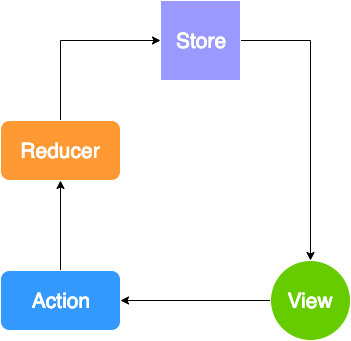

The diagram above was exported from draw.io. Its source (the exported page's mxGraphModel, read from the mxfile embedded in the PNG):
<mxGraphModel dx="1398" dy="772" grid="1" gridSize="10" guides="1" tooltips="1" connect="1" arrows="1" fold="1" page="1" pageScale="1" pageWidth="850" pageHeight="1100" math="0" shadow="0">
  <root>
    <mxCell id="0" />
    <mxCell id="1" parent="0" />
    <mxCell id="s5NXYoskaPGZiPi-_k_4-3" style="edgeStyle=orthogonalEdgeStyle;rounded=0;orthogonalLoop=1;jettySize=auto;html=1;entryX=1;entryY=0.5;entryDx=0;entryDy=0;" edge="1" parent="1" source="s5NXYoskaPGZiPi-_k_4-1" target="s5NXYoskaPGZiPi-_k_4-2">
      <mxGeometry relative="1" as="geometry" />
    </mxCell>
    <mxCell id="s5NXYoskaPGZiPi-_k_4-1" value="View" style="ellipse;whiteSpace=wrap;html=1;aspect=fixed;fillColor=#66CC00;strokeColor=#FFFFFF;fontColor=#FFFFFF;fontSize=21;" vertex="1" parent="1">
      <mxGeometry x="490" y="420" width="80" height="80" as="geometry" />
    </mxCell>
    <mxCell id="s5NXYoskaPGZiPi-_k_4-5" style="edgeStyle=orthogonalEdgeStyle;rounded=0;orthogonalLoop=1;jettySize=auto;html=1;entryX=0.5;entryY=1;entryDx=0;entryDy=0;" edge="1" parent="1" source="s5NXYoskaPGZiPi-_k_4-2" target="s5NXYoskaPGZiPi-_k_4-4">
      <mxGeometry relative="1" as="geometry" />
    </mxCell>
    <mxCell id="s5NXYoskaPGZiPi-_k_4-2" value="Action" style="rounded=1;whiteSpace=wrap;html=1;fontSize=21;fontColor=#FFFFFF;fillColor=#3399FF;strokeColor=#FFFFFF;" vertex="1" parent="1">
      <mxGeometry x="220" y="430" width="120" height="60" as="geometry" />
    </mxCell>
    <mxCell id="s5NXYoskaPGZiPi-_k_4-7" style="edgeStyle=orthogonalEdgeStyle;rounded=0;orthogonalLoop=1;jettySize=auto;html=1;entryX=0;entryY=0.5;entryDx=0;entryDy=0;" edge="1" parent="1" source="s5NXYoskaPGZiPi-_k_4-4" target="s5NXYoskaPGZiPi-_k_4-6">
      <mxGeometry relative="1" as="geometry">
        <Array as="points">
          <mxPoint x="280" y="200" />
        </Array>
      </mxGeometry>
    </mxCell>
    <mxCell id="s5NXYoskaPGZiPi-_k_4-4" value="Reducer" style="rounded=1;whiteSpace=wrap;html=1;fontSize=21;fontColor=#FFFFFF;strokeColor=#FFFFFF;fillColor=#FF9933;" vertex="1" parent="1">
      <mxGeometry x="220" y="280" width="120" height="60" as="geometry" />
    </mxCell>
    <mxCell id="s5NXYoskaPGZiPi-_k_4-8" style="edgeStyle=orthogonalEdgeStyle;rounded=0;orthogonalLoop=1;jettySize=auto;html=1;entryX=0.5;entryY=0;entryDx=0;entryDy=0;" edge="1" parent="1" source="s5NXYoskaPGZiPi-_k_4-6" target="s5NXYoskaPGZiPi-_k_4-1">
      <mxGeometry relative="1" as="geometry" />
    </mxCell>
    <mxCell id="s5NXYoskaPGZiPi-_k_4-6" value="Store" style="whiteSpace=wrap;html=1;aspect=fixed;strokeColor=#FFFFFF;fillColor=#9999FF;fontSize=21;fontColor=#FFFFFF;" vertex="1" parent="1">
      <mxGeometry x="380" y="160" width="80" height="80" as="geometry" />
    </mxCell>
  </root>
</mxGraphModel>